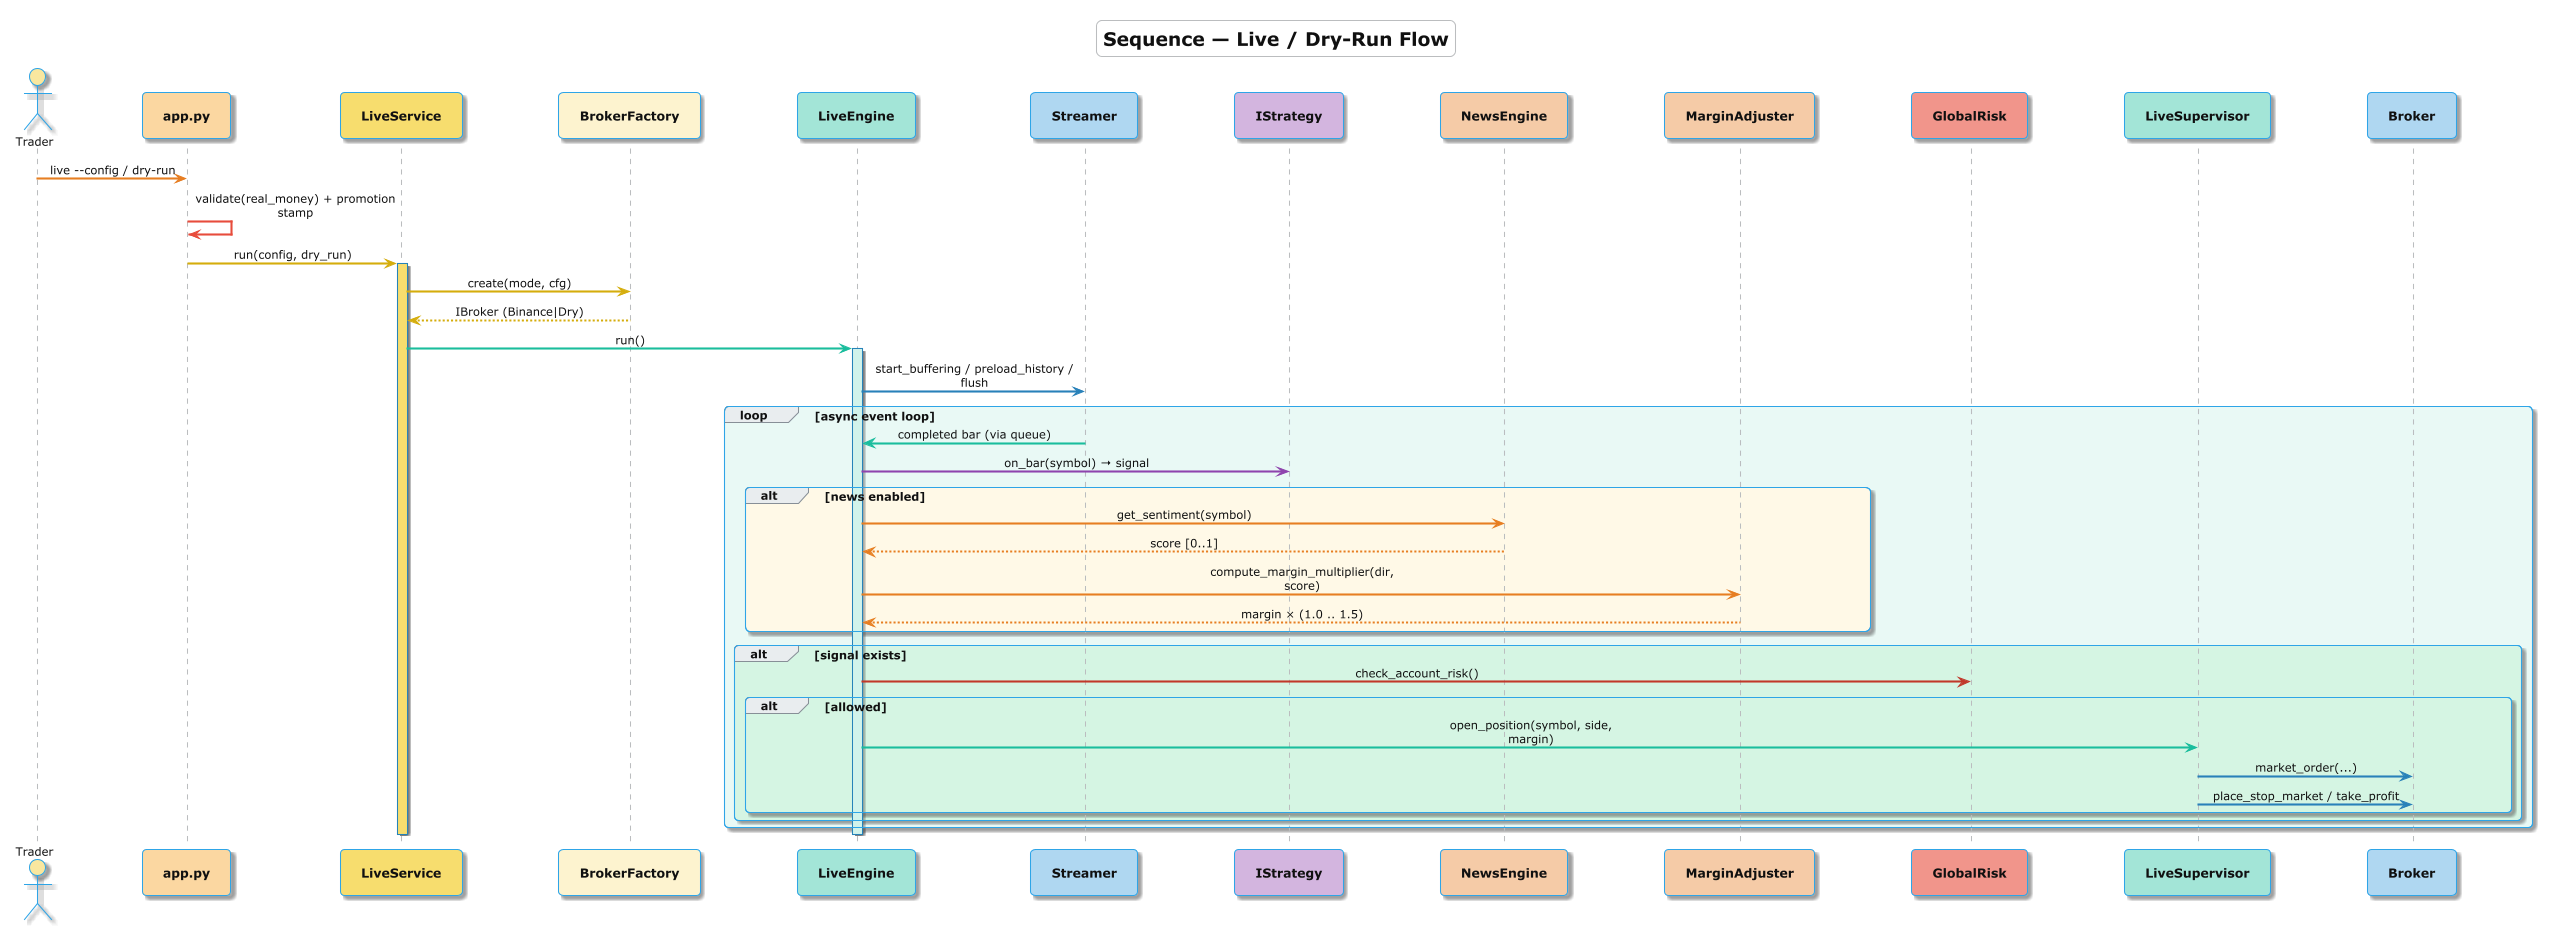

The diagram above was rendered by PlantUML. Its source (embedded in the PNG):
@startuml Sequence_LiveTrading
skinparamlocked dpi 200
!theme cerulean-outline
<style>
  root        { FontColor #111111 }
  title       { FontColor #111111 }
  groupHeader { FontColor #111111 }
  swimlane    { FontColor #111111 }
</style>
title <size:18>**Sequence — Live / Dry-Run Flow**</size>

skinparam {
  shadowing true
  defaultFontSize 11
  sequenceMessageAlign center
  sequenceArrowThickness 2
  maxMessageSize 200
}
skinparam participant {
  FontSize 12
  FontStyle bold
}

actor "Trader" as User #F9E79F
participant "app.py" as CLI #FAD7A0
participant "LiveService" as Svc #F7DC6F
participant "BrokerFactory" as BF #FCF3CF
participant "LiveEngine" as Engine #A3E4D7
participant "Streamer" as Stream #AED6F1
participant "IStrategy" as Strat #D2B4DE
participant "NewsEngine" as News #F5CBA7
participant "MarginAdjuster" as MA #F5CBA7
participant "GlobalRisk" as GRisk #F1948A
participant "LiveSupervisor" as Sup #A3E4D7
participant "Broker" as Broker #AED6F1

User -[#E67E22]> CLI: live --config / dry-run
CLI -[#E74C3C]> CLI: validate(real_money) + promotion stamp
CLI -[#D4AC0D]> Svc: run(config, dry_run)
activate Svc #F7DC6F
Svc -[#D4AC0D]> BF: create(mode, cfg)
BF --[#D4AC0D]> Svc: IBroker (Binance|Dry)
Svc -[#1ABC9C]> Engine: run()
activate Engine #D1F2EB
Engine -[#2980B9]> Stream: start_buffering / preload_history / flush
loop #E8F8F5 async event loop
  Stream -[#1ABC9C]> Engine: completed bar (via queue)
  Engine -[#8E44AD]> Strat: on_bar(symbol) → signal
  alt #FEF9E7 news enabled
    Engine -[#E67E22]> News: get_sentiment(symbol)
    News --[#E67E22]> Engine: score [0..1]
    Engine -[#E67E22]> MA: compute_margin_multiplier(dir, score)
    MA --[#E67E22]> Engine: margin × (1.0 .. 1.5)
  end
  alt #D5F5E3 signal exists
    Engine -[#C0392B]> GRisk: check_account_risk()
    alt #D5F5E3 allowed
      Engine -[#1ABC9C]> Sup: open_position(symbol, side, margin)
      Sup -[#2980B9]> Broker: market_order(...)
      Sup -[#2980B9]> Broker: place_stop_market / take_profit
    end
  end
end
deactivate Engine
deactivate Svc

@enduml